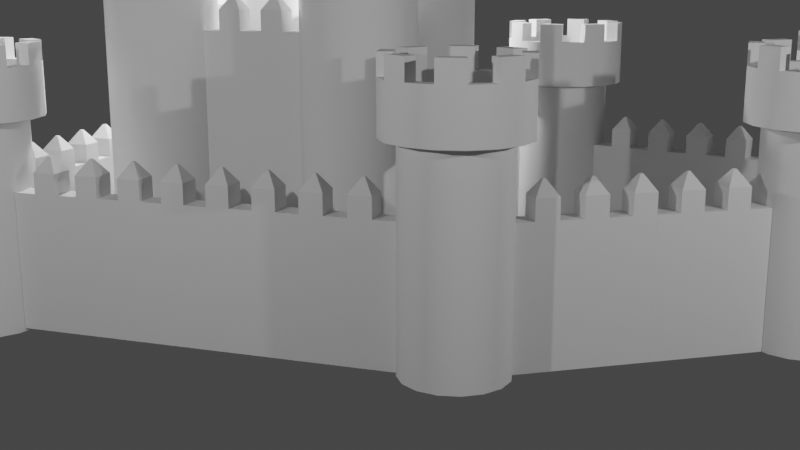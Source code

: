 # Source: Modular-Castle.blend  (saved by Blender 3.6.11; exported with 4.5.12 LTS)
import bpy
from mathutils import Matrix  # noqa: F401  (used for matrix-valued properties, if any)

bpy.ops.wm.read_factory_settings(use_empty=True)
scene = bpy.context.scene
scene.name = 'Scene'

# ---- collections
col_lighting_and_cameras = bpy.data.collections.new('Lighting and Cameras'); scene.collection.children.link(col_lighting_and_cameras)
col_castle = bpy.data.collections.new('Castle'); scene.collection.children.link(col_castle)

# ---- node groups
ng_auto_smooth = bpy.data.node_groups.new('Auto Smooth', 'GeometryNodeTree')
_s = ng_auto_smooth.interface.new_socket(name='Geometry', in_out='OUTPUT', socket_type='NodeSocketGeometry')
_s = ng_auto_smooth.interface.new_socket(name='Geometry', in_out='INPUT', socket_type='NodeSocketGeometry')
_s = ng_auto_smooth.interface.new_socket(name='Angle', in_out='INPUT', socket_type='NodeSocketFloat')
_s.subtype = 'ANGLE'
_s.min_value = 0.0
_s.max_value = 3.142
ng_auto_smooth.is_modifier = True
_N = ng_auto_smooth.nodes; _L = ng_auto_smooth.links
n0 = _N.new('NodeGroupOutput'); n0.name = 'Group Output'; n0.location = (480, -100)
n1 = _N.new('NodeGroupInput'); n1.name = 'Group Input'; n1.location = (-420, -300)
n2 = _N.new('NodeGroupInput'); n2.name = 'Group Input.001'; n2.location = (-60, -100)
n3 = _N.new('GeometryNodeSetShadeSmooth'); n3.name = 'Set Shade Smooth'; n3.location = (120, -100)
n3.domain = 'EDGE'
n4 = _N.new('GeometryNodeSetShadeSmooth'); n4.name = 'Set Shade Smooth.001'; n4.location = (300, -100)
n5 = _N.new('GeometryNodeInputMeshEdgeAngle'); n5.name = 'Edge Angle'; n5.location = (-420, -220)
n6 = _N.new('GeometryNodeInputEdgeSmooth'); n6.name = 'Is Edge Smooth'; n6.location = (-60, -160)
n7 = _N.new('GeometryNodeInputShadeSmooth'); n7.name = 'Is Face Smooth'; n7.location = (-240, -340)
n8 = _N.new('FunctionNodeBooleanMath'); n8.name = 'Boolean Math'; n8.location = (-60, -220)
n9 = _N.new('FunctionNodeCompare'); n9.name = 'Compare'; n9.location = (-240, -180)
n9.operation = 'LESS_EQUAL'
_L.new(n5.outputs[0], n9.inputs[0])
_L.new(n4.outputs[0], n0.inputs[0])
_L.new(n1.outputs[1], n9.inputs[1])
_L.new(n9.outputs[0], n8.inputs[0])
_L.new(n7.outputs[0], n8.inputs[1])
_L.new(n2.outputs[0], n3.inputs[0])
_L.new(n6.outputs[0], n3.inputs[1])
_L.new(n3.outputs[0], n4.inputs[0])
_L.new(n8.outputs[0], n3.inputs[2])
n0.is_active_output = True

# ---- world
world_world = bpy.data.worlds.new('World'); scene.world = world_world
world_world.use_nodes = True; world_world.node_tree.nodes.clear()
_N = world_world.node_tree.nodes; _L = world_world.node_tree.links
n0 = _N.new('ShaderNodeOutputWorld'); n0.name = 'World Output'; n0.location = (300, 300)
n1 = _N.new('ShaderNodeBackground'); n1.name = 'Background'; n1.location = (10, 300)
n1.inputs[0].default_value = (0.05088, 0.05088, 0.05088, 1.0)
_L.new(n1.outputs[0], n0.inputs[0])
n0.is_active_output = True
world_world.color = (0.05088, 0.05088, 0.05088)
world_world.use_sun_shadow = False
world_world.sun_shadow_jitter_overblur = 0.0

# ---- cameras
cam_camera = bpy.data.cameras.new('Camera')
cam_camera.clip_end = 100.0
cam_camera.ortho_scale = 7.314

# ---- lights
light_light = bpy.data.lights.new('Light', 'POINT')
light_light.transmission_factor = 0.0
light_light.energy = 1000.0
light_light.shadow_soft_size = 0.1
light_light.shadow_maximum_resolution = 0.006
light_light.use_absolute_resolution = True
light_light_001 = bpy.data.lights.new('Light.001', 'POINT')
light_light_001.transmission_factor = 0.0
light_light_001.energy = 1000.0
light_light_001.shadow_soft_size = 0.1
light_light_001.shadow_maximum_resolution = 0.006
light_light_001.use_absolute_resolution = True
light_light_002 = bpy.data.lights.new('Light.002', 'POINT')
light_light_002.transmission_factor = 0.0
light_light_002.energy = 1000.0
light_light_002.shadow_soft_size = 0.1
light_light_002.shadow_maximum_resolution = 0.006
light_light_002.use_absolute_resolution = True

# ---- meshes
me_cube_001 = bpy.data.meshes.new('Cube.001')
me_cube_001.from_pydata([(-1.0, -0.177, 0.0), (-1.0, -0.177, 2.0), (-1.0, 0.177, 0.0), (-1.0, 0.177, 2.0), (1.0, -0.177, 0.0), (1.0, -0.177, 2.0), (1.0, 0.177, 0.0), (1.0, 0.177, 2.0), (0.6667, 0.177, 0.0), (0.3333, 0.177, 0.0), (-2.98e-08, 0.177, 0.0), (-0.3333, 0.177, 0.0), (-0.6667, 0.177, 0.0), (-0.6667, 0.177, 2.0), (-0.3333, 0.177, 2.0), (2.98e-08, 0.177, 2.0), (0.3333, 0.177, 2.0), (0.6667, 0.177, 2.0), (-0.6667, -0.177, 0.0), (-0.3333, -0.177, 0.0), (2.98e-08, -0.177, 0.0), (0.3333, -0.177, 0.0), (0.6667, -0.177, 0.0), (0.6667, -0.177, 2.0), (0.3333, -0.177, 2.0), (-2.98e-08, -0.177, 2.0), (-0.3333, -0.177, 2.0), (-0.6667, -0.177, 2.0), (0.6667, 0.177, 2.3), (1.0, 0.177, 2.3), (1.0, -0.177, 2.3), (-0.6667, 0.177, 2.3), (-0.3333, 0.177, 2.3), (2.98e-08, 0.177, 2.3), (0.3333, 0.177, 2.3), (0.6667, -0.177, 2.3), (0.3333, -0.177, 2.3), (-2.98e-08, -0.177, 2.3), (-0.3333, -0.177, 2.3), (-0.6667, -0.177, 2.3), (0.8129, 0.02167, 2.517), (0.8537, 0.02167, 2.517), (0.8537, -0.02167, 2.517), (-0.5204, 0.02167, 2.517), (-0.4796, 0.02167, 2.517), (0.1463, 0.02167, 2.517), (0.1871, 0.02167, 2.517), (0.8129, -0.02167, 2.517), (0.1871, -0.02167, 2.517), (0.1463, -0.02167, 2.517), (-0.4796, -0.02167, 2.517), (-0.5204, -0.02167, 2.517)], [], [(0, 1, 3, 2), (8, 17, 7, 6), (6, 7, 5, 4), (18, 27, 1, 0), (8, 6, 4, 22), (13, 3, 1, 27), (23, 5, 30, 35), (17, 16, 24, 23), (16, 15, 33, 34), (15, 14, 26, 25), (24, 16, 34, 36), (2, 12, 18, 0), (12, 11, 19, 18), (11, 10, 20, 19), (10, 9, 21, 20), (9, 8, 22, 21), (4, 5, 23, 22), (22, 23, 24, 21), (21, 24, 25, 20), (20, 25, 26, 19), (19, 26, 27, 18), (2, 3, 13, 12), (12, 13, 14, 11), (11, 14, 15, 10), (10, 15, 16, 9), (9, 16, 17, 8), (30, 29, 41, 42), (31, 39, 51, 43), (35, 30, 42, 47), (15, 25, 37, 33), (27, 26, 38, 39), (26, 14, 32, 38), (14, 13, 31, 32), (5, 7, 29, 30), (17, 23, 35, 28), (7, 17, 28, 29), (25, 24, 36, 37), (13, 27, 39, 31), (41, 40, 47, 42), (46, 45, 49, 48), (44, 43, 51, 50), (36, 34, 46, 48), (37, 36, 48, 49), (32, 31, 43, 44), (33, 37, 49, 45), (39, 38, 50, 51), (34, 33, 45, 46), (38, 32, 44, 50), (29, 28, 40, 41), (28, 35, 47, 40)])
_uv = me_cube_001.uv_layers.new(name='UVMap')
_uv.uv.foreach_set('vector', [0.375, 0.0, 0.625, 0.0, 0.625, 0.25, 0.375, 0.25, 0.375, 0.4583, 0.625, 0.4583, 0.625, 0.5, 0.375, 0.5, 0.375, 0.5, 0.625, 0.5, 0.625, 0.75, 0.375, 0.75, 0.375, 0.9583, 0.625, 0.9583, 0.625, 1.0, 0.375, 1.0, 0.3333, 0.5, 0.375, 0.5, 0.375, 0.75, 0.3333, 0.75, 0.8333, 0.5, 0.875, 0.5, 0.875, 0.75, 0.8333, 0.75, 0.625, 0.7917, 0.625, 0.75, 0.625, 0.75, 0.625, 0.7917, 0.6667, 0.5, 0.7083, 0.5, 0.7083, 0.75, 0.6667, 0.75, 0.625, 0.4167, 0.625, 0.375, 0.625, 0.375, 0.625, 0.4167, 0.75, 0.5, 0.7917, 0.5, 0.7917, 0.75, 0.75, 0.75, 0.7083, 0.75, 0.7083, 0.5, 0.7083, 0.5, 0.7083, 0.75, 0.125, 0.5, 0.1667, 0.5, 0.1667, 0.75, 0.125, 0.75, 0.1667, 0.5, 0.2083, 0.5, 0.2083, 0.75, 0.1667, 0.75, 0.2083, 0.5, 0.25, 0.5, 0.25, 0.75, 0.2083, 0.75, 0.25, 0.5, 0.2917, 0.5, 0.2917, 0.75, 0.25, 0.75, 0.2917, 0.5, 0.3333, 0.5, 0.3333, 0.75, 0.2917, 0.75, 0.375, 0.75, 0.625, 0.75, 0.625, 0.7917, 0.375, 0.7917, 0.375, 0.7917, 0.625, 0.7917, 0.625, 0.8333, 0.375, 0.8333, 0.375, 0.8333, 0.625, 0.8333, 0.625, 0.875, 0.375, 0.875, 0.375, 0.875, 0.625, 0.875, 0.625, 0.9167, 0.375, 0.9167, 0.375, 0.9167, 0.625, 0.9167, 0.625, 0.9583, 0.375, 0.9583, 0.375, 0.25, 0.625, 0.25, 0.625, 0.2917, 0.375, 0.2917, 0.375, 0.2917, 0.625, 0.2917, 0.625, 0.3333, 0.375, 0.3333, 0.375, 0.3333, 0.625, 0.3333, 0.625, 0.375, 0.375, 0.375, 0.375, 0.375, 0.625, 0.375, 0.625, 0.4167, 0.375, 0.4167, 0.375, 0.4167, 0.625, 0.4167, 0.625, 0.4583, 0.375, 0.4583, 0.625, 0.75, 0.625, 0.5, 0.625, 0.5, 0.625, 0.75, 0.8333, 0.5, 0.8333, 0.75, 0.8333, 0.75, 0.8333, 0.5, 0.625, 0.7917, 0.625, 0.75, 0.625, 0.75, 0.625, 0.7917, 0.75, 0.5, 0.75, 0.75, 0.75, 0.75, 0.75, 0.5, 0.625, 0.9583, 0.625, 0.9167, 0.625, 0.9167, 0.625, 0.9583, 0.7917, 0.75, 0.7917, 0.5, 0.7917, 0.5, 0.7917, 0.75, 0.625, 0.3333, 0.625, 0.2917, 0.625, 0.2917, 0.625, 0.3333, 0.625, 0.75, 0.625, 0.5, 0.625, 0.5, 0.625, 0.75, 0.6667, 0.5, 0.6667, 0.75, 0.6667, 0.75, 0.6667, 0.5, 0.625, 0.5, 0.625, 0.4583, 0.625, 0.4583, 0.625, 0.5, 0.625, 0.875, 0.625, 0.8333, 0.625, 0.8333, 0.625, 0.875, 0.8333, 0.5, 0.8333, 0.75, 0.8333, 0.75, 0.8333, 0.5, 0.625, 0.5, 0.6667, 0.5, 0.6667, 0.75, 0.625, 0.75, 0.7083, 0.5, 0.75, 0.5, 0.75, 0.75, 0.7083, 0.75, 0.7917, 0.5, 0.8333, 0.5, 0.8333, 0.75, 0.7917, 0.75, 0.7083, 0.75, 0.7083, 0.5, 0.7083, 0.5, 0.7083, 0.75, 0.625, 0.875, 0.625, 0.8333, 0.625, 0.8333, 0.625, 0.875, 0.625, 0.3333, 0.625, 0.2917, 0.625, 0.2917, 0.625, 0.3333, 0.75, 0.5, 0.75, 0.75, 0.75, 0.75, 0.75, 0.5, 0.625, 0.9583, 0.625, 0.9167, 0.625, 0.9167, 0.625, 0.9583, 0.625, 0.4167, 0.625, 0.375, 0.625, 0.375, 0.625, 0.4167, 0.7917, 0.75, 0.7917, 0.5, 0.7917, 0.5, 0.7917, 0.75, 0.625, 0.5, 0.625, 0.4583, 0.625, 0.4583, 0.625, 0.5, 0.6667, 0.5, 0.6667, 0.75, 0.6667, 0.75, 0.6667, 0.5])
me_cube_001.update()
me_cylinder = bpy.data.meshes.new('Cylinder')
me_cylinder.from_pydata([(0.0, 0.75, -1.0), (1.49e-08, 0.75, 2.021), (0.287, 0.6929, -1.0), (0.287, 0.6929, 2.021), (0.5303, 0.5303, -1.0), (0.5303, 0.5303, 2.021), (0.6929, 0.287, -1.0), (0.6929, 0.287, 2.021), (0.75, 0.0, -1.0), (0.75, 0.0, 2.021), (0.6929, -0.287, -1.0), (0.6929, -0.287, 2.021), (0.5303, -0.5303, -1.0), (0.5303, -0.5303, 2.021), (0.287, -0.6929, -1.0), (0.287, -0.6929, 2.021), (0.0, -0.75, -1.0), (1.49e-08, -0.75, 2.021), (-0.287, -0.6929, -1.0), (-0.287, -0.6929, 2.021), (-0.5303, -0.5303, -1.0), (-0.5303, -0.5303, 2.021), (-0.6929, -0.287, -1.0), (-0.6929, -0.287, 2.021), (-0.75, 0.0, -1.0), (-0.75, 0.0, 2.021), (-0.6929, 0.287, -1.0), (-0.6929, 0.287, 2.021), (-0.5303, 0.5303, -1.0), (-0.5303, 0.5303, 2.021), (-0.287, 0.6929, -1.0), (-0.287, 0.6929, 2.021), (0.3773, 0.9109, 2.071), (2.428e-08, 0.986, 2.071), (0.6972, 0.6972, 2.071), (0.9109, 0.3773, 2.071), (0.986, 0.0, 2.071), (0.9109, -0.3773, 2.071), (0.6972, -0.6972, 2.071), (0.3773, -0.9109, 2.071), (2.428e-08, -0.986, 2.071), (-0.3773, -0.9109, 2.071), (-0.6972, -0.6972, 2.071), (-0.9109, -0.3773, 2.071), (-0.986, 0.0, 2.071), (-0.9109, 0.3773, 2.071), (-0.6972, 0.6972, 2.071), (-0.3773, 0.9109, 2.071), (0.2992, 0.7224, 2.817), (1.653e-08, 0.7819, 2.817), (0.5529, 0.5529, 2.817), (0.7224, 0.2992, 2.817), (0.7819, 0.0, 2.817), (0.7224, -0.2992, 2.817), (0.5529, -0.5529, 2.817), (0.2992, -0.7224, 2.817), (1.653e-08, -0.7819, 2.817), (-0.2992, -0.7224, 2.817), (-0.5529, -0.5529, 2.817), (-0.7224, -0.2992, 2.817), (-0.7819, 0.0, 2.817), (-0.7224, 0.2992, 2.817), (-0.5529, 0.5529, 2.817), (-0.2992, 0.7224, 2.817), (0.3773, 0.9109, 2.817), (2.428e-08, 0.986, 2.817), (0.6972, 0.6972, 2.817), (0.9109, 0.3773, 2.817), (0.986, 0.0, 2.817), (0.9109, -0.3773, 2.817), (0.6972, -0.6972, 2.817), (0.3773, -0.9109, 2.817), (2.428e-08, -0.986, 2.817), (-0.3773, -0.9109, 2.817), (-0.6972, -0.6972, 2.817), (-0.9109, -0.3773, 2.817), (-0.986, 0.0, 2.817), (-0.9109, 0.3773, 2.817), (-0.6972, 0.6972, 2.817), (-0.3773, 0.9109, 2.817), (0.2992, 0.7224, 2.441), (-3.372e-08, 0.7819, 2.441), (0.5529, 0.5529, 2.441), (0.7224, 0.2992, 2.441), (0.7819, 0.0, 2.441), (0.7224, -0.2992, 2.441), (0.5529, -0.5529, 2.441), (0.2992, -0.7224, 2.441), (-3.372e-08, -0.7819, 2.441), (-0.2992, -0.7224, 2.441), (-0.5529, -0.5529, 2.441), (-0.7224, -0.2992, 2.441), (-0.7819, 0.0, 2.441), (-0.7224, 0.2992, 2.441), (-0.5529, 0.5529, 2.441), (-0.2992, 0.7224, 2.441), (0.6972, 0.6972, 3.117), (0.3773, 0.9109, 3.117), (0.986, 0.0, 3.117), (0.9109, 0.3773, 3.117), (0.6972, -0.6972, 3.117), (0.9109, -0.3773, 3.117), (2.428e-08, -0.986, 3.117), (0.3773, -0.9109, 3.117), (-0.6972, -0.6972, 3.117), (-0.3773, -0.9109, 3.117), (-0.986, 0.0, 3.117), (-0.9109, -0.3773, 3.117), (-0.6972, 0.6972, 3.117), (-0.9109, 0.3773, 3.117), (2.428e-08, 0.986, 3.117), (-0.3773, 0.9109, 3.117), (0.5529, 0.5529, 3.117), (0.2992, 0.7224, 3.117), (0.7819, 0.0, 3.117), (0.7224, 0.2992, 3.117), (0.5529, -0.5529, 3.117), (0.7224, -0.2992, 3.117), (1.653e-08, -0.7819, 3.117), (0.2992, -0.7224, 3.117), (-0.5529, -0.5529, 3.117), (-0.2992, -0.7224, 3.117), (-0.7819, 0.0, 3.117), (-0.7224, -0.2992, 3.117), (-0.5529, 0.5529, 3.117), (-0.7224, 0.2992, 3.117), (1.653e-08, 0.7819, 3.117), (-0.2992, 0.7224, 3.117)], [], [(0, 1, 3, 2), (2, 3, 5, 4), (4, 5, 7, 6), (6, 7, 9, 8), (8, 9, 11, 10), (10, 11, 13, 12), (12, 13, 15, 14), (14, 15, 17, 16), (16, 17, 19, 18), (18, 19, 21, 20), (20, 21, 23, 22), (22, 23, 25, 24), (24, 25, 27, 26), (26, 27, 29, 28), (1, 31, 47, 33), (28, 29, 31, 30), (30, 31, 1, 0), (0, 2, 4, 6, 8, 10, 12, 14, 16, 18, 20, 22, 24, 26, 28, 30), (47, 46, 78, 79), (9, 7, 35, 36), (19, 17, 40, 41), (29, 27, 45, 46), (5, 3, 32, 34), (15, 13, 38, 39), (25, 23, 43, 44), (11, 9, 36, 37), (21, 19, 41, 42), (31, 29, 46, 47), (7, 5, 34, 35), (17, 15, 39, 40), (3, 1, 33, 32), (27, 25, 44, 45), (13, 11, 37, 38), (23, 21, 42, 43), (57, 56, 88, 89), (40, 39, 71, 72), (32, 33, 65, 64), (33, 47, 79, 65), (41, 40, 72, 73), (34, 32, 64, 66), (42, 41, 73, 74), (35, 34, 66, 67), (43, 42, 74, 75), (36, 35, 67, 68), (44, 43, 75, 76), (37, 36, 68, 69), (45, 44, 76, 77), (38, 37, 69, 70), (46, 45, 77, 78), (39, 38, 70, 71), (49, 48, 64, 65), (63, 49, 126, 127), (50, 51, 67, 66), (60, 76, 106, 122), (52, 53, 69, 68), (48, 50, 112, 113), (54, 55, 71, 70), (75, 59, 123, 107), (56, 57, 73, 72), (70, 69, 101, 100), (58, 59, 75, 74), (61, 62, 124, 125), (60, 61, 77, 76), (58, 74, 104, 120), (62, 63, 79, 78), (73, 57, 121, 105), (80, 81, 95, 94, 93, 92, 91, 90, 89, 88, 87, 86, 85, 84, 83, 82), (50, 48, 80, 82), (58, 57, 89, 90), (51, 50, 82, 83), (59, 58, 90, 91), (52, 51, 83, 84), (60, 59, 91, 92), (53, 52, 84, 85), (61, 60, 92, 93), (54, 53, 85, 86), (62, 61, 93, 94), (55, 54, 86, 87), (63, 62, 94, 95), (56, 55, 87, 88), (48, 49, 81, 80), (49, 63, 95, 81), (113, 112, 96, 97), (115, 114, 98, 99), (117, 116, 100, 101), (119, 118, 102, 103), (121, 120, 104, 105), (123, 122, 106, 107), (125, 124, 108, 109), (127, 126, 110, 111), (72, 71, 103, 102), (77, 61, 125, 109), (49, 65, 110, 126), (51, 52, 114, 115), (62, 78, 108, 124), (64, 48, 113, 97), (74, 73, 105, 104), (79, 63, 127, 111), (50, 66, 96, 112), (53, 54, 116, 117), (67, 51, 115, 99), (76, 75, 107, 106), (52, 68, 98, 114), (55, 56, 118, 119), (69, 53, 117, 101), (78, 77, 109, 108), (54, 70, 100, 116), (57, 58, 120, 121), (66, 64, 97, 96), (71, 55, 119, 103), (65, 79, 111, 110), (56, 72, 102, 118), (59, 60, 122, 123), (68, 67, 99, 98)])
me_cylinder.polygons.foreach_set('use_smooth', [True] * 114)
_uv = me_cylinder.uv_layers.new(name='UVMap')
_uv.uv.foreach_set('vector', [1.0, 0.5, 1.0, 1.0, 0.9375, 1.0, 0.9375, 0.5, 0.9375, 0.5, 0.9375, 1.0, 0.875, 1.0, 0.875, 0.5, 0.875, 0.5, 0.875, 1.0, 0.8125, 1.0, 0.8125, 0.5, 0.8125, 0.5, 0.8125, 1.0, 0.75, 1.0, 0.75, 0.5, 0.75, 0.5, 0.75, 1.0, 0.6875, 1.0, 0.6875, 0.5, 0.6875, 0.5, 0.6875, 1.0, 0.625, 1.0, 0.625, 0.5, 0.625, 0.5, 0.625, 1.0, 0.5625, 1.0, 0.5625, 0.5, 0.5625, 0.5, 0.5625, 1.0, 0.5, 1.0, 0.5, 0.5, 0.5, 0.5, 0.5, 1.0, 0.4375, 1.0, 0.4375, 0.5, 0.4375, 0.5, 0.4375, 1.0, 0.375, 1.0, 0.375, 0.5, 0.375, 0.5, 0.375, 1.0, 0.3125, 1.0, 0.3125, 0.5, 0.3125, 0.5, 0.3125, 1.0, 0.25, 1.0, 0.25, 0.5, 0.25, 0.5, 0.25, 1.0, 0.1875, 1.0, 0.1875, 0.5, 0.1875, 0.5, 0.1875, 1.0, 0.125, 1.0, 0.125, 0.5, 0.0, 1.0, 0.0625, 1.0, 0.0625, 1.0, 0.0, 1.0, 0.125, 0.5, 0.125, 1.0, 0.0625, 1.0, 0.0625, 0.5, 0.0625, 0.5, 0.0625, 1.0, 0.0, 1.0, 0.0, 0.5, 0.75, 0.49, 0.8418, 0.4717, 0.9197, 0.4197, 0.9717, 0.3418, 0.99, 0.25, 0.9717, 0.1582, 0.9197, 0.08029, 0.8418, 0.02827, 0.75, 0.01, 0.6582, 0.02827, 0.5803, 0.08029, 0.5283, 0.1582, 0.51, 0.25, 0.5283, 0.3418, 0.5803, 0.4197, 0.6582, 0.4717, 0.0625, 1.0, 0.125, 1.0, 0.125, 1.0, 0.0625, 1.0, 0.75, 1.0, 0.8125, 1.0, 0.8125, 1.0, 0.75, 1.0, 0.4375, 1.0, 0.5, 1.0, 0.5, 1.0, 0.4375, 1.0, 0.125, 1.0, 0.1875, 1.0, 0.1875, 1.0, 0.125, 1.0, 0.875, 1.0, 0.9375, 1.0, 0.9375, 1.0, 0.875, 1.0, 0.5625, 1.0, 0.625, 1.0, 0.625, 1.0, 0.5625, 1.0, 0.25, 1.0, 0.3125, 1.0, 0.3125, 1.0, 0.25, 1.0, 0.6875, 1.0, 0.75, 1.0, 0.75, 1.0, 0.6875, 1.0, 0.375, 1.0, 0.4375, 1.0, 0.4375, 1.0, 0.375, 1.0, 0.0625, 1.0, 0.125, 1.0, 0.125, 1.0, 0.0625, 1.0, 0.8125, 1.0, 0.875, 1.0, 0.875, 1.0, 0.8125, 1.0, 0.5, 1.0, 0.5625, 1.0, 0.5625, 1.0, 0.5, 1.0, 0.9375, 1.0, 1.0, 1.0, 1.0, 1.0, 0.9375, 1.0, 0.1875, 1.0, 0.25, 1.0, 0.25, 1.0, 0.1875, 1.0, 0.625, 1.0, 0.6875, 1.0, 0.6875, 1.0, 0.625, 1.0, 0.3125, 1.0, 0.375, 1.0, 0.375, 1.0, 0.3125, 1.0, 0.1772, 0.07417, 0.25, 0.05968, 0.25, 0.05968, 0.1772, 0.07417, 0.5, 1.0, 0.5625, 1.0, 0.5625, 1.0, 0.5, 1.0, 0.9375, 1.0, 1.0, 1.0, 1.0, 1.0, 0.9375, 1.0, 0.0, 1.0, 0.0625, 1.0, 0.0625, 1.0, 0.0, 1.0, 0.4375, 1.0, 0.5, 1.0, 0.5, 1.0, 0.4375, 1.0, 0.875, 1.0, 0.9375, 1.0, 0.9375, 1.0, 0.875, 1.0, 0.375, 1.0, 0.4375, 1.0, 0.4375, 1.0, 0.375, 1.0, 0.8125, 1.0, 0.875, 1.0, 0.875, 1.0, 0.8125, 1.0, 0.3125, 1.0, 0.375, 1.0, 0.375, 1.0, 0.3125, 1.0, 0.75, 1.0, 0.8125, 1.0, 0.8125, 1.0, 0.75, 1.0, 0.25, 1.0, 0.3125, 1.0, 0.3125, 1.0, 0.25, 1.0, 0.6875, 1.0, 0.75, 1.0, 0.75, 1.0, 0.6875, 1.0, 0.1875, 1.0, 0.25, 1.0, 0.25, 1.0, 0.1875, 1.0, 0.625, 1.0, 0.6875, 1.0, 0.6875, 1.0, 0.625, 1.0, 0.125, 1.0, 0.1875, 1.0, 0.1875, 1.0, 0.125, 1.0, 0.5625, 1.0, 0.625, 1.0, 0.625, 1.0, 0.5625, 1.0, 0.25, 0.4403, 0.3228, 0.4258, 0.3418, 0.4717, 0.25, 0.49, 0.1772, 0.4258, 0.25, 0.4403, 0.25, 0.4403, 0.1772, 0.4258, 0.3846, 0.3846, 0.4258, 0.3228, 0.4717, 0.3418, 0.4197, 0.4197, 0.05968, 0.25, 0.01, 0.25, 0.01, 0.25, 0.05968, 0.25, 0.4403, 0.25, 0.4258, 0.1772, 0.4717, 0.1582, 0.49, 0.25, 0.3228, 0.4258, 0.3846, 0.3846, 0.3846, 0.3846, 0.3228, 0.4258, 0.3846, 0.1154, 0.3228, 0.07417, 0.3418, 0.02827, 0.4197, 0.08029, 0.02827, 0.1582, 0.07417, 0.1772, 0.07417, 0.1772, 0.02827, 0.1582, 0.25, 0.05968, 0.1772, 0.07417, 0.1582, 0.02827, 0.25, 0.01, 0.625, 1.0, 0.6875, 1.0, 0.6875, 1.0, 0.625, 1.0, 0.1154, 0.1154, 0.07417, 0.1772, 0.02827, 0.1582, 0.08029, 0.08029, 0.07417, 0.3228, 0.1154, 0.3846, 0.1154, 0.3846, 0.07417, 0.3228, 0.05968, 0.25, 0.07417, 0.3228, 0.02827, 0.3418, 0.01, 0.25, 0.1154, 0.1154, 0.08029, 0.08029, 0.08029, 0.08029, 0.1154, 0.1154, 0.1154, 0.3846, 0.1772, 0.4258, 0.1582, 0.4717, 0.08029, 0.4197, 0.1582, 0.02827, 0.1772, 0.07417, 0.1772, 0.07417, 0.1582, 0.02827, 0.3228, 0.4258, 0.25, 0.4403, 0.1772, 0.4258, 0.1154, 0.3846, 0.07417, 0.3228, 0.05968, 0.25, 0.07417, 0.1772, 0.1154, 0.1154, 0.1772, 0.07417, 0.25, 0.05968, 0.3228, 0.07417, 0.3846, 0.1154, 0.4258, 0.1772, 0.4403, 0.25, 0.4258, 0.3228, 0.3846, 0.3846, 0.3846, 0.3846, 0.3228, 0.4258, 0.3228, 0.4258, 0.3846, 0.3846, 0.1154, 0.1154, 0.1772, 0.07417, 0.1772, 0.07417, 0.1154, 0.1154, 0.4258, 0.3228, 0.3846, 0.3846, 0.3846, 0.3846, 0.4258, 0.3228, 0.07417, 0.1772, 0.1154, 0.1154, 0.1154, 0.1154, 0.07417, 0.1772, 0.4403, 0.25, 0.4258, 0.3228, 0.4258, 0.3228, 0.4403, 0.25, 0.05968, 0.25, 0.07417, 0.1772, 0.07417, 0.1772, 0.05968, 0.25, 0.4258, 0.1772, 0.4403, 0.25, 0.4403, 0.25, 0.4258, 0.1772, 0.07417, 0.3228, 0.05968, 0.25, 0.05968, 0.25, 0.07417, 0.3228, 0.3846, 0.1154, 0.4258, 0.1772, 0.4258, 0.1772, 0.3846, 0.1154, 0.1154, 0.3846, 0.07417, 0.3228, 0.07417, 0.3228, 0.1154, 0.3846, 0.3228, 0.07417, 0.3846, 0.1154, 0.3846, 0.1154, 0.3228, 0.07417, 0.1772, 0.4258, 0.1154, 0.3846, 0.1154, 0.3846, 0.1772, 0.4258, 0.25, 0.05968, 0.3228, 0.07417, 0.3228, 0.07417, 0.25, 0.05968, 0.3228, 0.4258, 0.25, 0.4403, 0.25, 0.4403, 0.3228, 0.4258, 0.25, 0.4403, 0.1772, 0.4258, 0.1772, 0.4258, 0.25, 0.4403, 0.3228, 0.4258, 0.3846, 0.3846, 0.4197, 0.4197, 0.3418, 0.4717, 0.4258, 0.3228, 0.4403, 0.25, 0.49, 0.25, 0.4717, 0.3418, 0.4258, 0.1772, 0.3846, 0.1154, 0.4197, 0.08029, 0.4717, 0.1582, 0.3228, 0.07417, 0.25, 0.05968, 0.25, 0.01, 0.3418, 0.02827, 0.1772, 0.07417, 0.1154, 0.1154, 0.08029, 0.08029, 0.1582, 0.02827, 0.07417, 0.1772, 0.05968, 0.25, 0.01, 0.25, 0.02827, 0.1582, 0.07417, 0.3228, 0.1154, 0.3846, 0.08029, 0.4197, 0.02827, 0.3418, 0.1772, 0.4258, 0.25, 0.4403, 0.25, 0.49, 0.1582, 0.4717, 0.5, 1.0, 0.5625, 1.0, 0.5625, 1.0, 0.5, 1.0, 0.02827, 0.3418, 0.07417, 0.3228, 0.07417, 0.3228, 0.02827, 0.3418, 0.25, 0.4403, 0.25, 0.49, 0.25, 0.49, 0.25, 0.4403, 0.4258, 0.3228, 0.4403, 0.25, 0.4403, 0.25, 0.4258, 0.3228, 0.1154, 0.3846, 0.08029, 0.4197, 0.08029, 0.4197, 0.1154, 0.3846, 0.3418, 0.4717, 0.3228, 0.4258, 0.3228, 0.4258, 0.3418, 0.4717, 0.375, 1.0, 0.4375, 1.0, 0.4375, 1.0, 0.375, 1.0, 0.1582, 0.4717, 0.1772, 0.4258, 0.1772, 0.4258, 0.1582, 0.4717, 0.3846, 0.3846, 0.4197, 0.4197, 0.4197, 0.4197, 0.3846, 0.3846, 0.4258, 0.1772, 0.3846, 0.1154, 0.3846, 0.1154, 0.4258, 0.1772, 0.4717, 0.3418, 0.4258, 0.3228, 0.4258, 0.3228, 0.4717, 0.3418, 0.25, 1.0, 0.3125, 1.0, 0.3125, 1.0, 0.25, 1.0, 0.4403, 0.25, 0.49, 0.25, 0.49, 0.25, 0.4403, 0.25, 0.3228, 0.07417, 0.25, 0.05968, 0.25, 0.05968, 0.3228, 0.07417, 0.4717, 0.1582, 0.4258, 0.1772, 0.4258, 0.1772, 0.4717, 0.1582, 0.125, 1.0, 0.1875, 1.0, 0.1875, 1.0, 0.125, 1.0, 0.3846, 0.1154, 0.4197, 0.08029, 0.4197, 0.08029, 0.3846, 0.1154, 0.1772, 0.07417, 0.1154, 0.1154, 0.1154, 0.1154, 0.1772, 0.07417, 0.875, 1.0, 0.9375, 1.0, 0.9375, 1.0, 0.875, 1.0, 0.3418, 0.02827, 0.3228, 0.07417, 0.3228, 0.07417, 0.3418, 0.02827, 0.0, 1.0, 0.0625, 1.0, 0.0625, 1.0, 0.0, 1.0, 0.25, 0.05968, 0.25, 0.01, 0.25, 0.01, 0.25, 0.05968, 0.07417, 0.1772, 0.05968, 0.25, 0.05968, 0.25, 0.07417, 0.1772, 0.75, 1.0, 0.8125, 1.0, 0.8125, 1.0, 0.75, 1.0])
me_cylinder.update()
me_cube_006 = bpy.data.meshes.new('Cube.006')
me_cube_006.from_pydata([(-1.0, -0.177, 0.0), (-1.0, -0.177, 4.176), (-1.0, 0.177, 0.0), (-1.0, 0.177, 4.176), (1.0, -0.177, 0.0), (1.0, -0.177, 4.176), (1.0, 0.177, 0.0), (1.0, 0.177, 4.176), (0.6667, 0.177, 0.0), (0.3333, 0.177, 0.0), (-2.98e-08, 0.177, 0.0), (-0.3333, 0.177, 0.0), (-0.6667, 0.177, 0.0), (-0.6667, 0.177, 4.176), (-0.3333, 0.177, 4.176), (2.98e-08, 0.177, 4.176), (0.3333, 0.177, 4.176), (0.6667, 0.177, 4.176), (-0.6667, -0.177, 0.0), (-0.3333, -0.177, 0.0), (2.98e-08, -0.177, 0.0), (0.3333, -0.177, 0.0), (0.6667, -0.177, 0.0), (0.6667, -0.177, 4.176), (0.3333, -0.177, 4.176), (-2.98e-08, -0.177, 4.176), (-0.3333, -0.177, 4.176), (-0.6667, -0.177, 4.176), (0.6667, 0.177, 4.476), (1.0, 0.177, 4.476), (1.0, -0.177, 4.476), (-0.6667, 0.177, 4.476), (-0.3333, 0.177, 4.476), (2.98e-08, 0.177, 4.476), (0.3333, 0.177, 4.476), (0.6667, -0.177, 4.476), (0.3333, -0.177, 4.476), (-2.98e-08, -0.177, 4.476), (-0.3333, -0.177, 4.476), (-0.6667, -0.177, 4.476), (0.8129, 0.02167, 4.693), (0.8537, 0.02167, 4.693), (0.8537, -0.02167, 4.693), (-0.5204, 0.02167, 4.693), (-0.4796, 0.02167, 4.693), (0.1463, 0.02167, 4.693), (0.1871, 0.02167, 4.693), (0.8129, -0.02167, 4.693), (0.1871, -0.02167, 4.693), (0.1463, -0.02167, 4.693), (-0.4796, -0.02167, 4.693), (-0.5204, -0.02167, 4.693)], [], [(0, 1, 3, 2), (8, 17, 7, 6), (6, 7, 5, 4), (18, 27, 1, 0), (8, 6, 4, 22), (13, 3, 1, 27), (23, 5, 30, 35), (17, 16, 24, 23), (16, 15, 33, 34), (15, 14, 26, 25), (24, 16, 34, 36), (2, 12, 18, 0), (12, 11, 19, 18), (11, 10, 20, 19), (10, 9, 21, 20), (9, 8, 22, 21), (4, 5, 23, 22), (22, 23, 24, 21), (21, 24, 25, 20), (20, 25, 26, 19), (19, 26, 27, 18), (2, 3, 13, 12), (12, 13, 14, 11), (11, 14, 15, 10), (10, 15, 16, 9), (9, 16, 17, 8), (30, 29, 41, 42), (31, 39, 51, 43), (35, 30, 42, 47), (15, 25, 37, 33), (27, 26, 38, 39), (26, 14, 32, 38), (14, 13, 31, 32), (5, 7, 29, 30), (17, 23, 35, 28), (7, 17, 28, 29), (25, 24, 36, 37), (13, 27, 39, 31), (41, 40, 47, 42), (46, 45, 49, 48), (44, 43, 51, 50), (36, 34, 46, 48), (37, 36, 48, 49), (32, 31, 43, 44), (33, 37, 49, 45), (39, 38, 50, 51), (34, 33, 45, 46), (38, 32, 44, 50), (29, 28, 40, 41), (28, 35, 47, 40)])
_uv = me_cube_006.uv_layers.new(name='UVMap')
_uv.uv.foreach_set('vector', [0.375, 0.0, 0.625, 0.0, 0.625, 0.25, 0.375, 0.25, 0.375, 0.4583, 0.625, 0.4583, 0.625, 0.5, 0.375, 0.5, 0.375, 0.5, 0.625, 0.5, 0.625, 0.75, 0.375, 0.75, 0.375, 0.9583, 0.625, 0.9583, 0.625, 1.0, 0.375, 1.0, 0.3333, 0.5, 0.375, 0.5, 0.375, 0.75, 0.3333, 0.75, 0.8333, 0.5, 0.875, 0.5, 0.875, 0.75, 0.8333, 0.75, 0.625, 0.7917, 0.625, 0.75, 0.625, 0.75, 0.625, 0.7917, 0.6667, 0.5, 0.7083, 0.5, 0.7083, 0.75, 0.6667, 0.75, 0.625, 0.4167, 0.625, 0.375, 0.625, 0.375, 0.625, 0.4167, 0.75, 0.5, 0.7917, 0.5, 0.7917, 0.75, 0.75, 0.75, 0.7083, 0.75, 0.7083, 0.5, 0.7083, 0.5, 0.7083, 0.75, 0.125, 0.5, 0.1667, 0.5, 0.1667, 0.75, 0.125, 0.75, 0.1667, 0.5, 0.2083, 0.5, 0.2083, 0.75, 0.1667, 0.75, 0.2083, 0.5, 0.25, 0.5, 0.25, 0.75, 0.2083, 0.75, 0.25, 0.5, 0.2917, 0.5, 0.2917, 0.75, 0.25, 0.75, 0.2917, 0.5, 0.3333, 0.5, 0.3333, 0.75, 0.2917, 0.75, 0.375, 0.75, 0.625, 0.75, 0.625, 0.7917, 0.375, 0.7917, 0.375, 0.7917, 0.625, 0.7917, 0.625, 0.8333, 0.375, 0.8333, 0.375, 0.8333, 0.625, 0.8333, 0.625, 0.875, 0.375, 0.875, 0.375, 0.875, 0.625, 0.875, 0.625, 0.9167, 0.375, 0.9167, 0.375, 0.9167, 0.625, 0.9167, 0.625, 0.9583, 0.375, 0.9583, 0.375, 0.25, 0.625, 0.25, 0.625, 0.2917, 0.375, 0.2917, 0.375, 0.2917, 0.625, 0.2917, 0.625, 0.3333, 0.375, 0.3333, 0.375, 0.3333, 0.625, 0.3333, 0.625, 0.375, 0.375, 0.375, 0.375, 0.375, 0.625, 0.375, 0.625, 0.4167, 0.375, 0.4167, 0.375, 0.4167, 0.625, 0.4167, 0.625, 0.4583, 0.375, 0.4583, 0.625, 0.75, 0.625, 0.5, 0.625, 0.5, 0.625, 0.75, 0.8333, 0.5, 0.8333, 0.75, 0.8333, 0.75, 0.8333, 0.5, 0.625, 0.7917, 0.625, 0.75, 0.625, 0.75, 0.625, 0.7917, 0.75, 0.5, 0.75, 0.75, 0.75, 0.75, 0.75, 0.5, 0.625, 0.9583, 0.625, 0.9167, 0.625, 0.9167, 0.625, 0.9583, 0.7917, 0.75, 0.7917, 0.5, 0.7917, 0.5, 0.7917, 0.75, 0.625, 0.3333, 0.625, 0.2917, 0.625, 0.2917, 0.625, 0.3333, 0.625, 0.75, 0.625, 0.5, 0.625, 0.5, 0.625, 0.75, 0.6667, 0.5, 0.6667, 0.75, 0.6667, 0.75, 0.6667, 0.5, 0.625, 0.5, 0.625, 0.4583, 0.625, 0.4583, 0.625, 0.5, 0.625, 0.875, 0.625, 0.8333, 0.625, 0.8333, 0.625, 0.875, 0.8333, 0.5, 0.8333, 0.75, 0.8333, 0.75, 0.8333, 0.5, 0.625, 0.5, 0.6667, 0.5, 0.6667, 0.75, 0.625, 0.75, 0.7083, 0.5, 0.75, 0.5, 0.75, 0.75, 0.7083, 0.75, 0.7917, 0.5, 0.8333, 0.5, 0.8333, 0.75, 0.7917, 0.75, 0.7083, 0.75, 0.7083, 0.5, 0.7083, 0.5, 0.7083, 0.75, 0.625, 0.875, 0.625, 0.8333, 0.625, 0.8333, 0.625, 0.875, 0.625, 0.3333, 0.625, 0.2917, 0.625, 0.2917, 0.625, 0.3333, 0.75, 0.5, 0.75, 0.75, 0.75, 0.75, 0.75, 0.5, 0.625, 0.9583, 0.625, 0.9167, 0.625, 0.9167, 0.625, 0.9583, 0.625, 0.4167, 0.625, 0.375, 0.625, 0.375, 0.625, 0.4167, 0.7917, 0.75, 0.7917, 0.5, 0.7917, 0.5, 0.7917, 0.75, 0.625, 0.5, 0.625, 0.4583, 0.625, 0.4583, 0.625, 0.5, 0.6667, 0.5, 0.6667, 0.75, 0.6667, 0.75, 0.6667, 0.5])
me_cube_006.update()
me_cylinder_001 = bpy.data.meshes.new('Cylinder.001')
me_cylinder_001.from_pydata([(0.0, 0.75, -1.0), (1.49e-08, 0.75, 3.997), (0.287, 0.6929, -1.0), (0.287, 0.6929, 3.997), (0.5303, 0.5303, -1.0), (0.5303, 0.5303, 3.997), (0.6929, 0.287, -1.0), (0.6929, 0.287, 3.997), (0.75, 0.0, -1.0), (0.75, 0.0, 3.997), (0.6929, -0.287, -1.0), (0.6929, -0.287, 3.997), (0.5303, -0.5303, -1.0), (0.5303, -0.5303, 3.997), (0.287, -0.6929, -1.0), (0.287, -0.6929, 3.997), (0.0, -0.75, -1.0), (1.49e-08, -0.75, 3.997), (-0.287, -0.6929, -1.0), (-0.287, -0.6929, 3.997), (-0.5303, -0.5303, -1.0), (-0.5303, -0.5303, 3.997), (-0.6929, -0.287, -1.0), (-0.6929, -0.287, 3.997), (-0.75, 0.0, -1.0), (-0.75, 0.0, 3.997), (-0.6929, 0.287, -1.0), (-0.6929, 0.287, 3.997), (-0.5303, 0.5303, -1.0), (-0.5303, 0.5303, 3.997), (-0.287, 0.6929, -1.0), (-0.287, 0.6929, 3.997), (0.3773, 0.9109, 4.047), (2.428e-08, 0.986, 4.047), (0.6972, 0.6972, 4.047), (0.9109, 0.3773, 4.047), (0.986, 0.0, 4.047), (0.9109, -0.3773, 4.047), (0.6972, -0.6972, 4.047), (0.3773, -0.9109, 4.047), (2.428e-08, -0.986, 4.047), (-0.3773, -0.9109, 4.047), (-0.6972, -0.6972, 4.047), (-0.9109, -0.3773, 4.047), (-0.986, 0.0, 4.047), (-0.9109, 0.3773, 4.047), (-0.6972, 0.6972, 4.047), (-0.3773, 0.9109, 4.047), (0.2992, 0.7224, 4.793), (1.653e-08, 0.7819, 4.793), (0.5529, 0.5529, 4.793), (0.7224, 0.2992, 4.793), (0.7819, 0.0, 4.793), (0.7224, -0.2992, 4.793), (0.5529, -0.5529, 4.793), (0.2992, -0.7224, 4.793), (1.653e-08, -0.7819, 4.793), (-0.2992, -0.7224, 4.793), (-0.5529, -0.5529, 4.793), (-0.7224, -0.2992, 4.793), (-0.7819, 0.0, 4.793), (-0.7224, 0.2992, 4.793), (-0.5529, 0.5529, 4.793), (-0.2992, 0.7224, 4.793), (0.3773, 0.9109, 4.793), (2.428e-08, 0.986, 4.793), (0.6972, 0.6972, 4.793), (0.9109, 0.3773, 4.793), (0.986, 0.0, 4.793), (0.9109, -0.3773, 4.793), (0.6972, -0.6972, 4.793), (0.3773, -0.9109, 4.793), (2.428e-08, -0.986, 4.793), (-0.3773, -0.9109, 4.793), (-0.6972, -0.6972, 4.793), (-0.9109, -0.3773, 4.793), (-0.986, 0.0, 4.793), (-0.9109, 0.3773, 4.793), (-0.6972, 0.6972, 4.793), (-0.3773, 0.9109, 4.793), (0.2992, 0.7224, 4.417), (-3.372e-08, 0.7819, 4.417), (0.5529, 0.5529, 4.417), (0.7224, 0.2992, 4.417), (0.7819, 0.0, 4.417), (0.7224, -0.2992, 4.417), (0.5529, -0.5529, 4.417), (0.2992, -0.7224, 4.417), (-3.372e-08, -0.7819, 4.417), (-0.2992, -0.7224, 4.417), (-0.5529, -0.5529, 4.417), (-0.7224, -0.2992, 4.417), (-0.7819, 0.0, 4.417), (-0.7224, 0.2992, 4.417), (-0.5529, 0.5529, 4.417), (-0.2992, 0.7224, 4.417), (0.6972, 0.6972, 5.093), (0.3773, 0.9109, 5.093), (0.986, 0.0, 5.093), (0.9109, 0.3773, 5.093), (0.6972, -0.6972, 5.093), (0.9109, -0.3773, 5.093), (2.428e-08, -0.986, 5.093), (0.3773, -0.9109, 5.093), (-0.6972, -0.6972, 5.093), (-0.3773, -0.9109, 5.093), (-0.986, 0.0, 5.093), (-0.9109, -0.3773, 5.093), (-0.6972, 0.6972, 5.093), (-0.9109, 0.3773, 5.093), (2.428e-08, 0.986, 5.093), (-0.3773, 0.9109, 5.093), (0.5529, 0.5529, 5.093), (0.2992, 0.7224, 5.093), (0.7819, 0.0, 5.093), (0.7224, 0.2992, 5.093), (0.5529, -0.5529, 5.093), (0.7224, -0.2992, 5.093), (1.653e-08, -0.7819, 5.093), (0.2992, -0.7224, 5.093), (-0.5529, -0.5529, 5.093), (-0.2992, -0.7224, 5.093), (-0.7819, 0.0, 5.093), (-0.7224, -0.2992, 5.093), (-0.5529, 0.5529, 5.093), (-0.7224, 0.2992, 5.093), (1.653e-08, 0.7819, 5.093), (-0.2992, 0.7224, 5.093)], [], [(0, 1, 3, 2), (2, 3, 5, 4), (4, 5, 7, 6), (6, 7, 9, 8), (8, 9, 11, 10), (10, 11, 13, 12), (12, 13, 15, 14), (14, 15, 17, 16), (16, 17, 19, 18), (18, 19, 21, 20), (20, 21, 23, 22), (22, 23, 25, 24), (24, 25, 27, 26), (26, 27, 29, 28), (1, 31, 47, 33), (28, 29, 31, 30), (30, 31, 1, 0), (0, 2, 4, 6, 8, 10, 12, 14, 16, 18, 20, 22, 24, 26, 28, 30), (47, 46, 78, 79), (9, 7, 35, 36), (19, 17, 40, 41), (29, 27, 45, 46), (5, 3, 32, 34), (15, 13, 38, 39), (25, 23, 43, 44), (11, 9, 36, 37), (21, 19, 41, 42), (31, 29, 46, 47), (7, 5, 34, 35), (17, 15, 39, 40), (3, 1, 33, 32), (27, 25, 44, 45), (13, 11, 37, 38), (23, 21, 42, 43), (57, 56, 88, 89), (40, 39, 71, 72), (32, 33, 65, 64), (33, 47, 79, 65), (41, 40, 72, 73), (34, 32, 64, 66), (42, 41, 73, 74), (35, 34, 66, 67), (43, 42, 74, 75), (36, 35, 67, 68), (44, 43, 75, 76), (37, 36, 68, 69), (45, 44, 76, 77), (38, 37, 69, 70), (46, 45, 77, 78), (39, 38, 70, 71), (49, 48, 64, 65), (63, 49, 126, 127), (50, 51, 67, 66), (60, 76, 106, 122), (52, 53, 69, 68), (48, 50, 112, 113), (54, 55, 71, 70), (75, 59, 123, 107), (56, 57, 73, 72), (70, 69, 101, 100), (58, 59, 75, 74), (61, 62, 124, 125), (60, 61, 77, 76), (58, 74, 104, 120), (62, 63, 79, 78), (73, 57, 121, 105), (80, 81, 95, 94, 93, 92, 91, 90, 89, 88, 87, 86, 85, 84, 83, 82), (50, 48, 80, 82), (58, 57, 89, 90), (51, 50, 82, 83), (59, 58, 90, 91), (52, 51, 83, 84), (60, 59, 91, 92), (53, 52, 84, 85), (61, 60, 92, 93), (54, 53, 85, 86), (62, 61, 93, 94), (55, 54, 86, 87), (63, 62, 94, 95), (56, 55, 87, 88), (48, 49, 81, 80), (49, 63, 95, 81), (113, 112, 96, 97), (115, 114, 98, 99), (117, 116, 100, 101), (119, 118, 102, 103), (121, 120, 104, 105), (123, 122, 106, 107), (125, 124, 108, 109), (127, 126, 110, 111), (72, 71, 103, 102), (77, 61, 125, 109), (49, 65, 110, 126), (51, 52, 114, 115), (62, 78, 108, 124), (64, 48, 113, 97), (74, 73, 105, 104), (79, 63, 127, 111), (50, 66, 96, 112), (53, 54, 116, 117), (67, 51, 115, 99), (76, 75, 107, 106), (52, 68, 98, 114), (55, 56, 118, 119), (69, 53, 117, 101), (78, 77, 109, 108), (54, 70, 100, 116), (57, 58, 120, 121), (66, 64, 97, 96), (71, 55, 119, 103), (65, 79, 111, 110), (56, 72, 102, 118), (59, 60, 122, 123), (68, 67, 99, 98)])
me_cylinder_001.polygons.foreach_set('use_smooth', [True] * 114)
_uv = me_cylinder_001.uv_layers.new(name='UVMap')
_uv.uv.foreach_set('vector', [1.0, 0.5, 1.0, 1.0, 0.9375, 1.0, 0.9375, 0.5, 0.9375, 0.5, 0.9375, 1.0, 0.875, 1.0, 0.875, 0.5, 0.875, 0.5, 0.875, 1.0, 0.8125, 1.0, 0.8125, 0.5, 0.8125, 0.5, 0.8125, 1.0, 0.75, 1.0, 0.75, 0.5, 0.75, 0.5, 0.75, 1.0, 0.6875, 1.0, 0.6875, 0.5, 0.6875, 0.5, 0.6875, 1.0, 0.625, 1.0, 0.625, 0.5, 0.625, 0.5, 0.625, 1.0, 0.5625, 1.0, 0.5625, 0.5, 0.5625, 0.5, 0.5625, 1.0, 0.5, 1.0, 0.5, 0.5, 0.5, 0.5, 0.5, 1.0, 0.4375, 1.0, 0.4375, 0.5, 0.4375, 0.5, 0.4375, 1.0, 0.375, 1.0, 0.375, 0.5, 0.375, 0.5, 0.375, 1.0, 0.3125, 1.0, 0.3125, 0.5, 0.3125, 0.5, 0.3125, 1.0, 0.25, 1.0, 0.25, 0.5, 0.25, 0.5, 0.25, 1.0, 0.1875, 1.0, 0.1875, 0.5, 0.1875, 0.5, 0.1875, 1.0, 0.125, 1.0, 0.125, 0.5, 0.0, 1.0, 0.0625, 1.0, 0.0625, 1.0, 0.0, 1.0, 0.125, 0.5, 0.125, 1.0, 0.0625, 1.0, 0.0625, 0.5, 0.0625, 0.5, 0.0625, 1.0, 0.0, 1.0, 0.0, 0.5, 0.75, 0.49, 0.8418, 0.4717, 0.9197, 0.4197, 0.9717, 0.3418, 0.99, 0.25, 0.9717, 0.1582, 0.9197, 0.08029, 0.8418, 0.02827, 0.75, 0.01, 0.6582, 0.02827, 0.5803, 0.08029, 0.5283, 0.1582, 0.51, 0.25, 0.5283, 0.3418, 0.5803, 0.4197, 0.6582, 0.4717, 0.0625, 1.0, 0.125, 1.0, 0.125, 1.0, 0.0625, 1.0, 0.75, 1.0, 0.8125, 1.0, 0.8125, 1.0, 0.75, 1.0, 0.4375, 1.0, 0.5, 1.0, 0.5, 1.0, 0.4375, 1.0, 0.125, 1.0, 0.1875, 1.0, 0.1875, 1.0, 0.125, 1.0, 0.875, 1.0, 0.9375, 1.0, 0.9375, 1.0, 0.875, 1.0, 0.5625, 1.0, 0.625, 1.0, 0.625, 1.0, 0.5625, 1.0, 0.25, 1.0, 0.3125, 1.0, 0.3125, 1.0, 0.25, 1.0, 0.6875, 1.0, 0.75, 1.0, 0.75, 1.0, 0.6875, 1.0, 0.375, 1.0, 0.4375, 1.0, 0.4375, 1.0, 0.375, 1.0, 0.0625, 1.0, 0.125, 1.0, 0.125, 1.0, 0.0625, 1.0, 0.8125, 1.0, 0.875, 1.0, 0.875, 1.0, 0.8125, 1.0, 0.5, 1.0, 0.5625, 1.0, 0.5625, 1.0, 0.5, 1.0, 0.9375, 1.0, 1.0, 1.0, 1.0, 1.0, 0.9375, 1.0, 0.1875, 1.0, 0.25, 1.0, 0.25, 1.0, 0.1875, 1.0, 0.625, 1.0, 0.6875, 1.0, 0.6875, 1.0, 0.625, 1.0, 0.3125, 1.0, 0.375, 1.0, 0.375, 1.0, 0.3125, 1.0, 0.1772, 0.07417, 0.25, 0.05968, 0.25, 0.05968, 0.1772, 0.07417, 0.5, 1.0, 0.5625, 1.0, 0.5625, 1.0, 0.5, 1.0, 0.9375, 1.0, 1.0, 1.0, 1.0, 1.0, 0.9375, 1.0, 0.0, 1.0, 0.0625, 1.0, 0.0625, 1.0, 0.0, 1.0, 0.4375, 1.0, 0.5, 1.0, 0.5, 1.0, 0.4375, 1.0, 0.875, 1.0, 0.9375, 1.0, 0.9375, 1.0, 0.875, 1.0, 0.375, 1.0, 0.4375, 1.0, 0.4375, 1.0, 0.375, 1.0, 0.8125, 1.0, 0.875, 1.0, 0.875, 1.0, 0.8125, 1.0, 0.3125, 1.0, 0.375, 1.0, 0.375, 1.0, 0.3125, 1.0, 0.75, 1.0, 0.8125, 1.0, 0.8125, 1.0, 0.75, 1.0, 0.25, 1.0, 0.3125, 1.0, 0.3125, 1.0, 0.25, 1.0, 0.6875, 1.0, 0.75, 1.0, 0.75, 1.0, 0.6875, 1.0, 0.1875, 1.0, 0.25, 1.0, 0.25, 1.0, 0.1875, 1.0, 0.625, 1.0, 0.6875, 1.0, 0.6875, 1.0, 0.625, 1.0, 0.125, 1.0, 0.1875, 1.0, 0.1875, 1.0, 0.125, 1.0, 0.5625, 1.0, 0.625, 1.0, 0.625, 1.0, 0.5625, 1.0, 0.25, 0.4403, 0.3228, 0.4258, 0.3418, 0.4717, 0.25, 0.49, 0.1772, 0.4258, 0.25, 0.4403, 0.25, 0.4403, 0.1772, 0.4258, 0.3846, 0.3846, 0.4258, 0.3228, 0.4717, 0.3418, 0.4197, 0.4197, 0.05968, 0.25, 0.01, 0.25, 0.01, 0.25, 0.05968, 0.25, 0.4403, 0.25, 0.4258, 0.1772, 0.4717, 0.1582, 0.49, 0.25, 0.3228, 0.4258, 0.3846, 0.3846, 0.3846, 0.3846, 0.3228, 0.4258, 0.3846, 0.1154, 0.3228, 0.07417, 0.3418, 0.02827, 0.4197, 0.08029, 0.02827, 0.1582, 0.07417, 0.1772, 0.07417, 0.1772, 0.02827, 0.1582, 0.25, 0.05968, 0.1772, 0.07417, 0.1582, 0.02827, 0.25, 0.01, 0.625, 1.0, 0.6875, 1.0, 0.6875, 1.0, 0.625, 1.0, 0.1154, 0.1154, 0.07417, 0.1772, 0.02827, 0.1582, 0.08029, 0.08029, 0.07417, 0.3228, 0.1154, 0.3846, 0.1154, 0.3846, 0.07417, 0.3228, 0.05968, 0.25, 0.07417, 0.3228, 0.02827, 0.3418, 0.01, 0.25, 0.1154, 0.1154, 0.08029, 0.08029, 0.08029, 0.08029, 0.1154, 0.1154, 0.1154, 0.3846, 0.1772, 0.4258, 0.1582, 0.4717, 0.08029, 0.4197, 0.1582, 0.02827, 0.1772, 0.07417, 0.1772, 0.07417, 0.1582, 0.02827, 0.3228, 0.4258, 0.25, 0.4403, 0.1772, 0.4258, 0.1154, 0.3846, 0.07417, 0.3228, 0.05968, 0.25, 0.07417, 0.1772, 0.1154, 0.1154, 0.1772, 0.07417, 0.25, 0.05968, 0.3228, 0.07417, 0.3846, 0.1154, 0.4258, 0.1772, 0.4403, 0.25, 0.4258, 0.3228, 0.3846, 0.3846, 0.3846, 0.3846, 0.3228, 0.4258, 0.3228, 0.4258, 0.3846, 0.3846, 0.1154, 0.1154, 0.1772, 0.07417, 0.1772, 0.07417, 0.1154, 0.1154, 0.4258, 0.3228, 0.3846, 0.3846, 0.3846, 0.3846, 0.4258, 0.3228, 0.07417, 0.1772, 0.1154, 0.1154, 0.1154, 0.1154, 0.07417, 0.1772, 0.4403, 0.25, 0.4258, 0.3228, 0.4258, 0.3228, 0.4403, 0.25, 0.05968, 0.25, 0.07417, 0.1772, 0.07417, 0.1772, 0.05968, 0.25, 0.4258, 0.1772, 0.4403, 0.25, 0.4403, 0.25, 0.4258, 0.1772, 0.07417, 0.3228, 0.05968, 0.25, 0.05968, 0.25, 0.07417, 0.3228, 0.3846, 0.1154, 0.4258, 0.1772, 0.4258, 0.1772, 0.3846, 0.1154, 0.1154, 0.3846, 0.07417, 0.3228, 0.07417, 0.3228, 0.1154, 0.3846, 0.3228, 0.07417, 0.3846, 0.1154, 0.3846, 0.1154, 0.3228, 0.07417, 0.1772, 0.4258, 0.1154, 0.3846, 0.1154, 0.3846, 0.1772, 0.4258, 0.25, 0.05968, 0.3228, 0.07417, 0.3228, 0.07417, 0.25, 0.05968, 0.3228, 0.4258, 0.25, 0.4403, 0.25, 0.4403, 0.3228, 0.4258, 0.25, 0.4403, 0.1772, 0.4258, 0.1772, 0.4258, 0.25, 0.4403, 0.3228, 0.4258, 0.3846, 0.3846, 0.4197, 0.4197, 0.3418, 0.4717, 0.4258, 0.3228, 0.4403, 0.25, 0.49, 0.25, 0.4717, 0.3418, 0.4258, 0.1772, 0.3846, 0.1154, 0.4197, 0.08029, 0.4717, 0.1582, 0.3228, 0.07417, 0.25, 0.05968, 0.25, 0.01, 0.3418, 0.02827, 0.1772, 0.07417, 0.1154, 0.1154, 0.08029, 0.08029, 0.1582, 0.02827, 0.07417, 0.1772, 0.05968, 0.25, 0.01, 0.25, 0.02827, 0.1582, 0.07417, 0.3228, 0.1154, 0.3846, 0.08029, 0.4197, 0.02827, 0.3418, 0.1772, 0.4258, 0.25, 0.4403, 0.25, 0.49, 0.1582, 0.4717, 0.5, 1.0, 0.5625, 1.0, 0.5625, 1.0, 0.5, 1.0, 0.02827, 0.3418, 0.07417, 0.3228, 0.07417, 0.3228, 0.02827, 0.3418, 0.25, 0.4403, 0.25, 0.49, 0.25, 0.49, 0.25, 0.4403, 0.4258, 0.3228, 0.4403, 0.25, 0.4403, 0.25, 0.4258, 0.3228, 0.1154, 0.3846, 0.08029, 0.4197, 0.08029, 0.4197, 0.1154, 0.3846, 0.3418, 0.4717, 0.3228, 0.4258, 0.3228, 0.4258, 0.3418, 0.4717, 0.375, 1.0, 0.4375, 1.0, 0.4375, 1.0, 0.375, 1.0, 0.1582, 0.4717, 0.1772, 0.4258, 0.1772, 0.4258, 0.1582, 0.4717, 0.3846, 0.3846, 0.4197, 0.4197, 0.4197, 0.4197, 0.3846, 0.3846, 0.4258, 0.1772, 0.3846, 0.1154, 0.3846, 0.1154, 0.4258, 0.1772, 0.4717, 0.3418, 0.4258, 0.3228, 0.4258, 0.3228, 0.4717, 0.3418, 0.25, 1.0, 0.3125, 1.0, 0.3125, 1.0, 0.25, 1.0, 0.4403, 0.25, 0.49, 0.25, 0.49, 0.25, 0.4403, 0.25, 0.3228, 0.07417, 0.25, 0.05968, 0.25, 0.05968, 0.3228, 0.07417, 0.4717, 0.1582, 0.4258, 0.1772, 0.4258, 0.1772, 0.4717, 0.1582, 0.125, 1.0, 0.1875, 1.0, 0.1875, 1.0, 0.125, 1.0, 0.3846, 0.1154, 0.4197, 0.08029, 0.4197, 0.08029, 0.3846, 0.1154, 0.1772, 0.07417, 0.1154, 0.1154, 0.1154, 0.1154, 0.1772, 0.07417, 0.875, 1.0, 0.9375, 1.0, 0.9375, 1.0, 0.875, 1.0, 0.3418, 0.02827, 0.3228, 0.07417, 0.3228, 0.07417, 0.3418, 0.02827, 0.0, 1.0, 0.0625, 1.0, 0.0625, 1.0, 0.0, 1.0, 0.25, 0.05968, 0.25, 0.01, 0.25, 0.01, 0.25, 0.05968, 0.07417, 0.1772, 0.05968, 0.25, 0.05968, 0.25, 0.07417, 0.1772, 0.75, 1.0, 0.8125, 1.0, 0.8125, 1.0, 0.75, 1.0])
me_cylinder_001.update()

# ---- objects
ob_light = bpy.data.objects.new('Light', light_light)
ob_camera = bpy.data.objects.new('Camera', cam_camera)
ob_light_001 = bpy.data.objects.new('Light.001', light_light_001)
ob_light_002 = bpy.data.objects.new('Light.002', light_light_002)
ob_light_003 = bpy.data.objects.new('Light.003', light_light_002)
ob_wall = bpy.data.objects.new('Wall', me_cube_001)
ob_tower = bpy.data.objects.new('Tower', me_cylinder)
ob_wall_001 = bpy.data.objects.new('Wall.001', me_cube_001)
ob_wall_002 = bpy.data.objects.new('Wall.002', me_cube_001)
ob_wall_003 = bpy.data.objects.new('Wall.003', me_cube_001)
ob_tower_001 = bpy.data.objects.new('Tower.001', me_cylinder)
ob_wall_004 = bpy.data.objects.new('Wall.004', me_cube_001)
ob_wall_005 = bpy.data.objects.new('Wall.005', me_cube_001)
ob_wall_006 = bpy.data.objects.new('Wall.006', me_cube_001)
ob_tower_002 = bpy.data.objects.new('Tower.002', me_cylinder)
ob_wall_007 = bpy.data.objects.new('Wall.007', me_cube_001)
ob_wall_008 = bpy.data.objects.new('Wall.008', me_cube_001)
ob_tower_003 = bpy.data.objects.new('Tower.003', me_cylinder)
ob_wall_009 = bpy.data.objects.new('Wall.009', me_cube_001)
ob_wall_010 = bpy.data.objects.new('Wall.010', me_cube_001)
ob_tower_004 = bpy.data.objects.new('Tower.004', me_cylinder)
ob_wall_011 = bpy.data.objects.new('Wall.011', me_cube_001)
ob_tower_005 = bpy.data.objects.new('Tower.005', me_cylinder)
ob_wall_012 = bpy.data.objects.new('Wall.012', me_cube_001)
ob_wall_013 = bpy.data.objects.new('Wall.013', me_cube_001)
ob_wall_014 = bpy.data.objects.new('Wall.014', me_cube_006)
ob_tower_006 = bpy.data.objects.new('Tower.006', me_cylinder_001)
ob_wall_015 = bpy.data.objects.new('Wall.015', me_cube_006)
ob_tower_007 = bpy.data.objects.new('Tower.007', me_cylinder_001)
ob_wall_016 = bpy.data.objects.new('Wall.016', me_cube_006)
ob_tower_008 = bpy.data.objects.new('Tower.008', me_cylinder_001)
ob_wall_017 = bpy.data.objects.new('Wall.017', me_cube_006)
ob_tower_009 = bpy.data.objects.new('Tower.009', me_cylinder_001)

# ---- transforms, parenting, visibility, modifiers, constraints
ob_light.location = (11.3, -2.851, 5.904)
ob_light.rotation_euler = (0.6503, 0.05522, 1.866)
ob_light.lock_rotations_4d = False
ob_light.empty_display_type = 'ARROWS'
ob_light.color = (0.0, 0.0, 0.0, 0.0)
ob_light.lineart.crease_threshold = 0.0
ob_camera.location = (5.772, -12.96, 5.172)
ob_camera.rotation_euler = (1.337, -2.588e-06, 0.3228)
ob_camera.lock_rotations_4d = False
ob_camera.empty_display_type = 'ARROWS'
ob_camera.color = (0.0, 0.0, 0.0, 0.0)
ob_camera.display_type = 'WIRE'
ob_camera.lineart.crease_threshold = 0.0
ob_light_001.location = (-2.179, -8.824, 5.904)
ob_light_001.rotation_euler = (0.6503, 0.05522, 1.866)
ob_light_001.lock_rotations_4d = False
ob_light_001.empty_display_type = 'ARROWS'
ob_light_001.color = (0.0, 0.0, 0.0, 0.0)
ob_light_001.lineart.crease_threshold = 0.0
ob_light_002.location = (-0.627, 6.461, 5.904)
ob_light_002.rotation_euler = (0.6503, 0.05522, 1.866)
ob_light_002.lock_rotations_4d = False
ob_light_002.empty_display_type = 'ARROWS'
ob_light_002.color = (0.0, 0.0, 0.0, 0.0)
ob_light_002.lineart.crease_threshold = 0.0
ob_light_003.location = (-4.377, 3.706, 5.854)
ob_light_003.rotation_euler = (0.6503, 0.05522, 3.437)
ob_light_003.lock_rotations_4d = False
ob_light_003.empty_display_type = 'ARROWS'
ob_light_003.color = (0.0, 0.0, 0.0, 0.0)
ob_light_003.lineart.crease_threshold = 0.0
ob_wall.location = (0.7898, 0.0, 0.0)
ob_tower.location = (2.17, 0.0, 1.0)
_m = ob_tower.modifiers.new('Auto Smooth', 'NODES')
_m.node_group = ng_auto_smooth
_gi = [s.identifier for s in ng_auto_smooth.interface.items_tree if s.item_type == 'SOCKET' and s.in_out == 'INPUT']
_m[_gi[1]] = 0.5236  # Angle
ob_wall_001.location = (-1.21, 0.0, 0.0)
ob_wall_002.location = (-3.21, 0.0, 0.0)
ob_wall_003.location = (-3.474, 7.016, -0.04952)
ob_wall_003.rotation_euler = (0.0, -0.0, -3.142)
ob_tower_001.location = (-4.855, 7.016, 0.9505)
ob_tower_001.rotation_euler = (0.0, -0.0, -3.142)
_m = ob_tower_001.modifiers.new('Auto Smooth', 'NODES')
_m.node_group = ng_auto_smooth
_gi = [s.identifier for s in ng_auto_smooth.interface.items_tree if s.item_type == 'SOCKET' and s.in_out == 'INPUT']
_m[_gi[1]] = 0.5236  # Angle
ob_wall_004.location = (-1.474, 7.016, -0.04952)
ob_wall_004.rotation_euler = (0.0, -0.0, -3.142)
ob_wall_005.location = (0.5257, 7.016, -0.04952)
ob_wall_005.rotation_euler = (0.0, -0.0, -3.142)
ob_wall_006.location = (5.243, 1.944, 0.0)
ob_wall_006.rotation_euler = (0.0, -0.0, 0.5714)
ob_tower_002.location = (6.404, 2.69, 1.0)
ob_tower_002.rotation_euler = (0.0, -0.0, 0.5714)
_m = ob_tower_002.modifiers.new('Auto Smooth', 'NODES')
_m.node_group = ng_auto_smooth
_gi = [s.identifier for s in ng_auto_smooth.interface.items_tree if s.item_type == 'SOCKET' and s.in_out == 'INPUT']
_m[_gi[1]] = 0.5236  # Angle
ob_wall_007.location = (3.56, 0.8622, 0.0)
ob_wall_007.rotation_euler = (0.0, -0.0, 0.5714)
ob_wall_008.location = (3.547, 6.563, 0.0)
ob_wall_008.rotation_euler = (0.0, -0.0, 2.879)
ob_tower_003.location = (2.214, 6.922, 1.0)
ob_tower_003.rotation_euler = (0.0, -0.0, 2.879)
_m = ob_tower_003.modifiers.new('Auto Smooth', 'NODES')
_m.node_group = ng_auto_smooth
_gi = [s.identifier for s in ng_auto_smooth.interface.items_tree if s.item_type == 'SOCKET' and s.in_out == 'INPUT']
_m[_gi[1]] = 0.5236  # Angle
ob_wall_009.location = (5.479, 6.044, 0.0)
ob_wall_009.rotation_euler = (0.0, -0.0, 2.879)
ob_wall_010.location = (6.645, 4.23, 0.0)
ob_wall_010.rotation_euler = (0.0, -0.0, 1.25)
ob_tower_004.location = (7.08, 5.541, 1.0)
ob_tower_004.rotation_euler = (0.0, -0.0, 1.25)
_m = ob_tower_004.modifiers.new('Auto Smooth', 'NODES')
_m.node_group = ng_auto_smooth
_gi = [s.identifier for s in ng_auto_smooth.interface.items_tree if s.item_type == 'SOCKET' and s.in_out == 'INPUT']
_m[_gi[1]] = 0.5236  # Angle
ob_wall_011.location = (-4.931, 1.394, -0.04952)
ob_wall_011.rotation_euler = (0.0, -0.0, -1.571)
ob_tower_005.location = (-4.931, 0.0134, 0.9505)
ob_tower_005.rotation_euler = (0.0, -0.0, -1.571)
_m = ob_tower_005.modifiers.new('Auto Smooth', 'NODES')
_m.node_group = ng_auto_smooth
_gi = [s.identifier for s in ng_auto_smooth.interface.items_tree if s.item_type == 'SOCKET' and s.in_out == 'INPUT']
_m[_gi[1]] = 0.5236  # Angle
ob_wall_012.location = (-4.931, 3.394, -0.04952)
ob_wall_012.rotation_euler = (0.0, -0.0, -1.571)
ob_wall_013.location = (-4.931, 5.394, -0.04952)
ob_wall_013.rotation_euler = (0.0, -0.0, -1.571)
ob_wall_014.location = (-1.259, 1.931, 0.0)
ob_tower_006.location = (-2.98, 1.944, 0.9505)
ob_tower_006.rotation_euler = (0.0, -0.0, -1.571)
ob_tower_006.scale = (1.124, 1.124, 1.124)
_m = ob_tower_006.modifiers.new('Auto Smooth', 'NODES')
_m.node_group = ng_auto_smooth
_gi = [s.identifier for s in ng_auto_smooth.interface.items_tree if s.item_type == 'SOCKET' and s.in_out == 'INPUT']
_m[_gi[1]] = 0.5236  # Angle
ob_wall_015.location = (-2.931, 3.302, 2.98e-08)
ob_wall_015.rotation_euler = (0.0, -0.0, -1.571)
ob_tower_007.location = (-2.917, 5.023, 0.9505)
ob_tower_007.rotation_euler = (0.0, -0.0, -3.142)
ob_tower_007.scale = (1.124, 1.124, 1.124)
_m = ob_tower_007.modifiers.new('Auto Smooth', 'NODES')
_m.node_group = ng_auto_smooth
_gi = [s.identifier for s in ng_auto_smooth.interface.items_tree if s.item_type == 'SOCKET' and s.in_out == 'INPUT']
_m[_gi[1]] = 0.5236  # Angle
ob_wall_016.location = (-1.537, 5.042, 5.96e-08)
ob_wall_016.rotation_euler = (0.0, -0.0, -3.142)
ob_tower_008.location = (0.1839, 5.028, 0.9505)
ob_tower_008.rotation_euler = (0.0, -0.0, -4.712)
ob_tower_008.scale = (1.124, 1.124, 1.124)
_m = ob_tower_008.modifiers.new('Auto Smooth', 'NODES')
_m.node_group = ng_auto_smooth
_gi = [s.identifier for s in ng_auto_smooth.interface.items_tree if s.item_type == 'SOCKET' and s.in_out == 'INPUT']
_m[_gi[1]] = 0.5236  # Angle
ob_wall_017.location = (0.1687, 3.705, 8.941e-08)
ob_wall_017.rotation_euler = (0.0, -0.0, -4.712)
ob_tower_009.location = (0.1552, 1.984, 0.9505)
ob_tower_009.rotation_euler = (0.0, -0.0, -6.283)
ob_tower_009.scale = (1.124, 1.124, 1.124)
_m = ob_tower_009.modifiers.new('Auto Smooth', 'NODES')
_m.node_group = ng_auto_smooth
_gi = [s.identifier for s in ng_auto_smooth.interface.items_tree if s.item_type == 'SOCKET' and s.in_out == 'INPUT']
_m[_gi[1]] = 0.5236  # Angle

# ---- collection membership
col_lighting_and_cameras.objects.link(ob_light)
col_lighting_and_cameras.objects.link(ob_camera)
col_lighting_and_cameras.objects.link(ob_light_001)
col_lighting_and_cameras.objects.link(ob_light_002)
col_lighting_and_cameras.objects.link(ob_light_003)
col_castle.objects.link(ob_wall)
col_castle.objects.link(ob_tower)
col_castle.objects.link(ob_wall_001)
col_castle.objects.link(ob_wall_002)
col_castle.objects.link(ob_wall_003)
col_castle.objects.link(ob_tower_001)
col_castle.objects.link(ob_wall_004)
col_castle.objects.link(ob_wall_005)
col_castle.objects.link(ob_wall_006)
col_castle.objects.link(ob_tower_002)
col_castle.objects.link(ob_wall_007)
col_castle.objects.link(ob_wall_008)
col_castle.objects.link(ob_tower_003)
col_castle.objects.link(ob_wall_009)
col_castle.objects.link(ob_wall_010)
col_castle.objects.link(ob_tower_004)
col_castle.objects.link(ob_wall_011)
col_castle.objects.link(ob_tower_005)
col_castle.objects.link(ob_wall_012)
col_castle.objects.link(ob_wall_013)
col_castle.objects.link(ob_wall_014)
col_castle.objects.link(ob_tower_006)
col_castle.objects.link(ob_wall_015)
col_castle.objects.link(ob_tower_007)
col_castle.objects.link(ob_wall_016)
col_castle.objects.link(ob_tower_008)
col_castle.objects.link(ob_wall_017)
col_castle.objects.link(ob_tower_009)

# ---- scene / render settings (as saved in the file)
scene.camera = ob_camera
scene.frame_start = 1; scene.frame_end = 250; scene.frame_set(1)
scene.render.engine = 'BLENDER_EEVEE_NEXT'
scene.cycles.sampling_pattern = 'TABULATED_SOBOL'
scene.view_settings.view_transform = 'Filmic'
bpy.context.view_layer.update()

